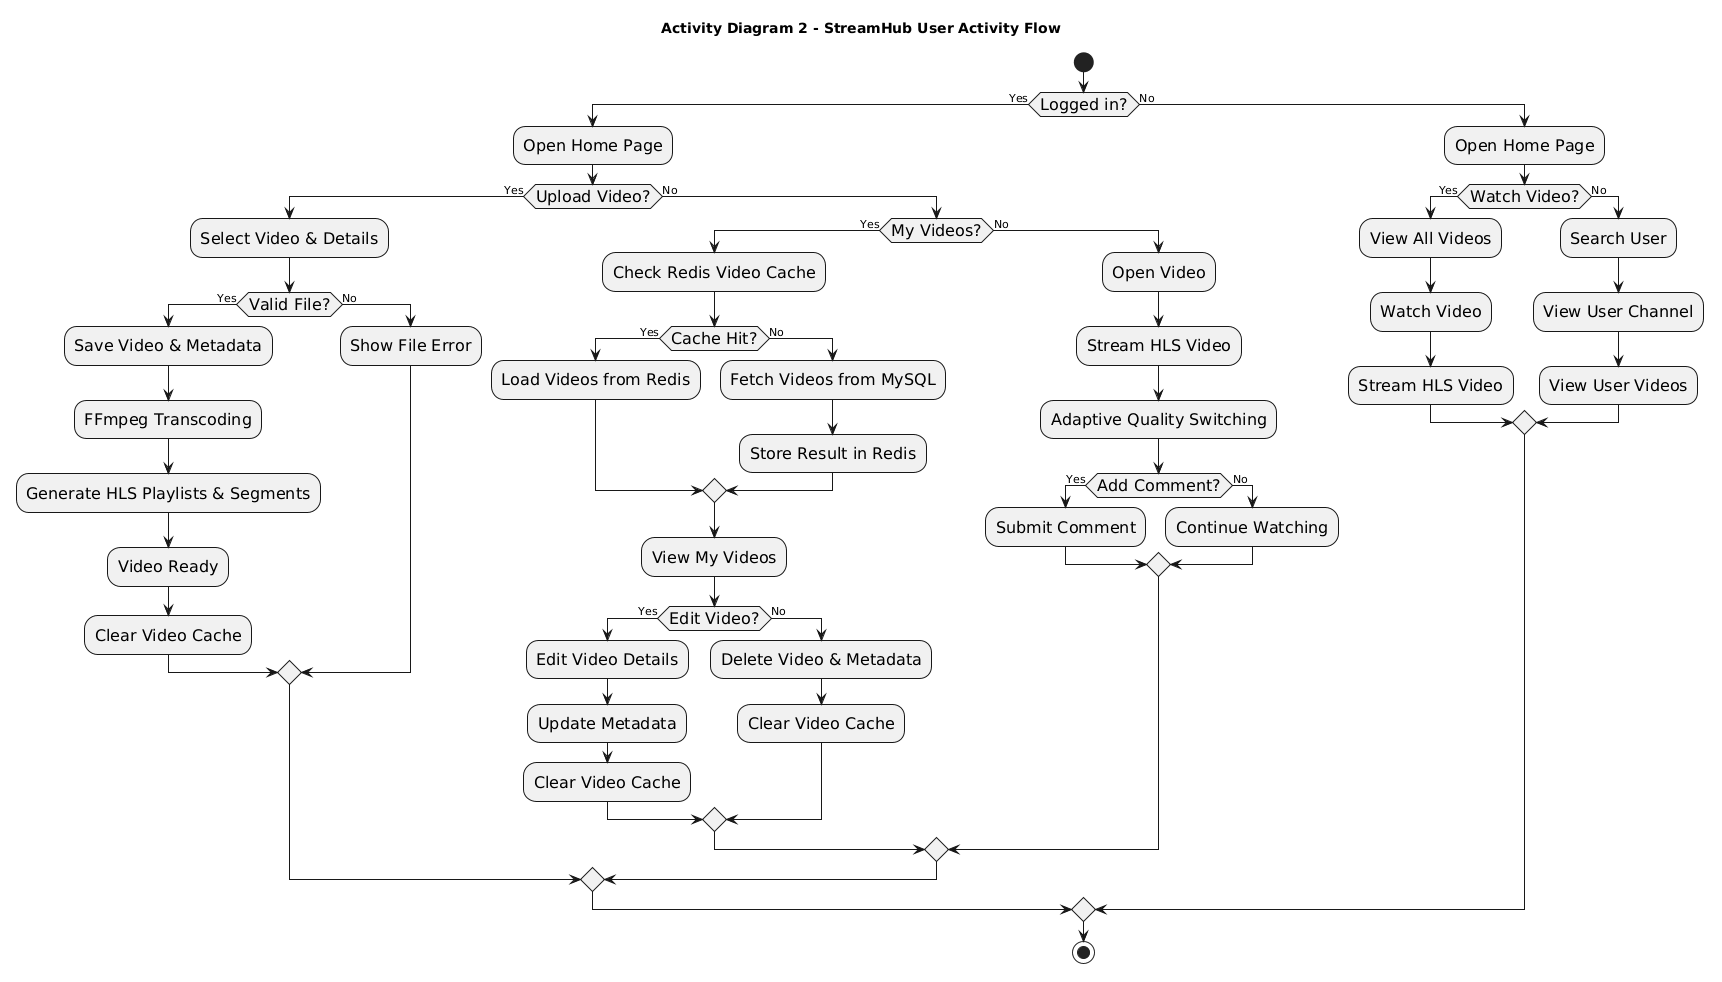

The diagram above was rendered by PlantUML. Its source (embedded in the PNG):
@startuml
title Activity Diagram 2 - StreamHub User Activity Flow

skinparam ArrowThickness 2
skinparam ActivityBorderThickness 1
skinparam ActivityFontSize 16
skinparam ActivityPadding 8

start

if (Logged in?) then (Yes)

    :Open Home Page;

    if (Upload Video?) then (Yes)

        :Select Video & Details;

        if (Valid File?) then (Yes)
            :Save Video & Metadata;
            :FFmpeg Transcoding;
            :Generate HLS Playlists & Segments;
            :Video Ready;
            :Clear Video Cache;
        else (No)
            :Show File Error;
        endif

    else (No)

        if (My Videos?) then (Yes)

            :Check Redis Video Cache;

            if (Cache Hit?) then (Yes)
                :Load Videos from Redis;
            else (No)
                :Fetch Videos from MySQL;
                :Store Result in Redis;
            endif

            :View My Videos;

            if (Edit Video?) then (Yes)
                :Edit Video Details;
                :Update Metadata;
                :Clear Video Cache;
            else (No)
                :Delete Video & Metadata;
                :Clear Video Cache;
            endif

        else (No)

            :Open Video;
            :Stream HLS Video;
            :Adaptive Quality Switching;

            if (Add Comment?) then (Yes)
                :Submit Comment;
            else (No)
                :Continue Watching;
            endif

        endif

    endif

else (No)

    :Open Home Page;

    if (Watch Video?) then (Yes)
        :View All Videos;
        :Watch Video;
        :Stream HLS Video;
    else (No)
        :Search User;
        :View User Channel;
        :View User Videos;
    endif

endif

stop
@enduml